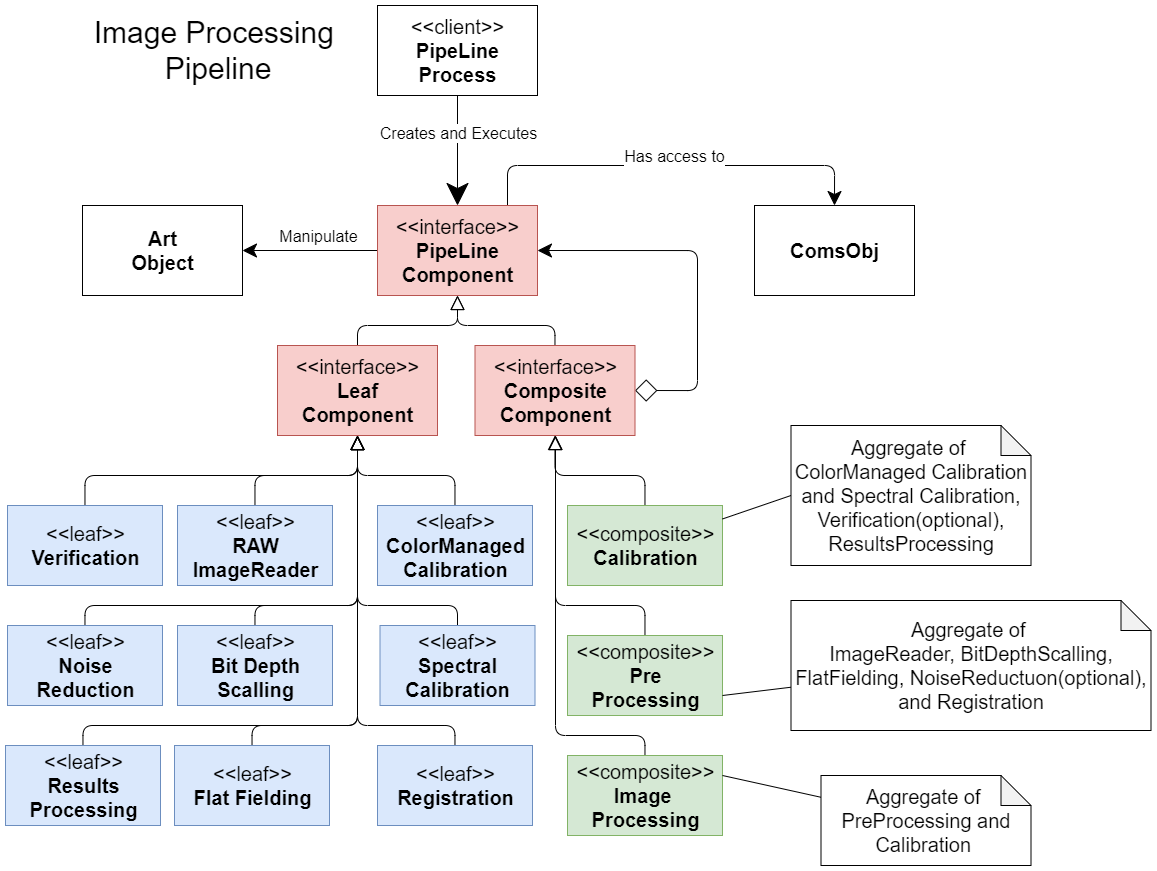

The diagram above was exported from draw.io. Its source (the exported page's mxGraphModel, read from the mxfile embedded in the PNG):
<mxGraphModel dx="6430" dy="2112" grid="1" gridSize="10" guides="1" tooltips="1" connect="1" arrows="1" fold="1" page="1" pageScale="1" pageWidth="850" pageHeight="1100" math="0" shadow="0">
  <root>
    <mxCell id="0" />
    <mxCell id="1" parent="0" />
    <mxCell id="2" style="edgeStyle=orthogonalEdgeStyle;rounded=1;orthogonalLoop=1;jettySize=auto;html=1;entryX=1;entryY=0.5;entryDx=0;entryDy=0;fontSize=16;endArrow=classic;endFill=1;startSize=20;endSize=12;" edge="1" source="8" target="35" parent="1">
      <mxGeometry relative="1" as="geometry">
        <Array as="points" />
      </mxGeometry>
    </mxCell>
    <mxCell id="3" value="Manipulate" style="edgeLabel;html=1;align=center;verticalAlign=middle;resizable=0;points=[];fontSize=16;" vertex="1" connectable="0" parent="2">
      <mxGeometry x="-0.1693" y="-2" relative="1" as="geometry">
        <mxPoint x="-4" y="-13" as="offset" />
      </mxGeometry>
    </mxCell>
    <mxCell id="4" style="edgeStyle=orthogonalEdgeStyle;rounded=1;orthogonalLoop=1;jettySize=auto;html=1;entryX=0.5;entryY=1;entryDx=0;entryDy=0;fontSize=16;endArrow=none;endFill=0;startSize=20;endSize=12;startArrow=classic;startFill=1;" edge="1" source="8" target="36" parent="1">
      <mxGeometry relative="1" as="geometry" />
    </mxCell>
    <mxCell id="5" value="Creates and Executes" style="edgeLabel;html=1;align=center;verticalAlign=middle;resizable=0;points=[];fontSize=16;" vertex="1" connectable="0" parent="4">
      <mxGeometry x="0.2063" relative="1" as="geometry">
        <mxPoint y="-6" as="offset" />
      </mxGeometry>
    </mxCell>
    <mxCell id="6" style="edgeStyle=orthogonalEdgeStyle;rounded=1;orthogonalLoop=1;jettySize=auto;html=1;endSize=12;startSize=20;entryX=0.5;entryY=0;entryDx=0;entryDy=0;" edge="1" source="8" target="37" parent="1">
      <mxGeometry relative="1" as="geometry">
        <Array as="points">
          <mxPoint x="-1700" y="-390" />
          <mxPoint x="-1373" y="-390" />
        </Array>
      </mxGeometry>
    </mxCell>
    <mxCell id="7" value="Has access to" style="edgeLabel;html=1;align=center;verticalAlign=middle;resizable=0;points=[];fontSize=16;" vertex="1" connectable="0" parent="6">
      <mxGeometry x="0.1198" y="2" relative="1" as="geometry">
        <mxPoint x="-22" y="-8" as="offset" />
      </mxGeometry>
    </mxCell>
    <mxCell id="8" value="&amp;lt;&amp;lt;interface&amp;gt;&amp;gt;&lt;br&gt;&lt;b&gt;PipeLine&lt;br&gt;Component&lt;br&gt;&lt;/b&gt;" style="html=1;fontSize=20;fillColor=#f8cecc;strokeColor=#b85450;" vertex="1" parent="1">
      <mxGeometry x="-1830" y="-350" width="160" height="90" as="geometry" />
    </mxCell>
    <mxCell id="9" style="edgeStyle=orthogonalEdgeStyle;rounded=1;orthogonalLoop=1;jettySize=auto;html=1;fontSize=20;endArrow=block;endFill=0;startSize=20;endSize=12;" edge="1" source="10" target="47" parent="1">
      <mxGeometry relative="1" as="geometry">
        <Array as="points">
          <mxPoint x="-1562" y="50" />
          <mxPoint x="-1652" y="50" />
        </Array>
      </mxGeometry>
    </mxCell>
    <mxCell id="10" value="&amp;lt;&amp;lt;composite&amp;gt;&amp;gt;&lt;br&gt;&lt;b&gt;Pre&lt;br&gt;Processing&lt;/b&gt;" style="html=1;fontSize=20;fillColor=#d5e8d4;strokeColor=#82b366;" vertex="1" parent="1">
      <mxGeometry x="-1640" y="80" width="155" height="80" as="geometry" />
    </mxCell>
    <mxCell id="11" style="edgeStyle=orthogonalEdgeStyle;rounded=1;orthogonalLoop=1;jettySize=auto;html=1;entryX=1;entryY=0.5;entryDx=0;entryDy=0;fontSize=20;startArrow=diamond;startFill=0;endArrow=classic;endFill=1;startSize=20;endSize=12;exitX=1;exitY=0.5;exitDx=0;exitDy=0;" edge="1" source="47" target="8" parent="1">
      <mxGeometry relative="1" as="geometry">
        <Array as="points">
          <mxPoint x="-1510" y="-165" />
          <mxPoint x="-1510" y="-305" />
        </Array>
        <mxPoint x="-1510" y="-180" as="sourcePoint" />
      </mxGeometry>
    </mxCell>
    <mxCell id="12" style="edgeStyle=orthogonalEdgeStyle;rounded=1;orthogonalLoop=1;jettySize=auto;html=1;fontSize=20;endArrow=block;endFill=0;startSize=20;endSize=12;" edge="1" source="13" target="47" parent="1">
      <mxGeometry relative="1" as="geometry" />
    </mxCell>
    <mxCell id="13" value="&amp;lt;&amp;lt;composite&amp;gt;&amp;gt;&lt;br&gt;&lt;b&gt;Calibration&lt;br&gt;&lt;/b&gt;" style="html=1;fontSize=20;fillColor=#d5e8d4;strokeColor=#82b366;" vertex="1" parent="1">
      <mxGeometry x="-1640" y="-50" width="155" height="80" as="geometry" />
    </mxCell>
    <mxCell id="14" style="edgeStyle=orthogonalEdgeStyle;rounded=1;orthogonalLoop=1;jettySize=auto;html=1;fontSize=20;endArrow=block;endFill=0;startSize=20;endSize=12;" edge="1" source="15" target="45" parent="1">
      <mxGeometry relative="1" as="geometry">
        <Array as="points">
          <mxPoint x="-1952" y="50" />
          <mxPoint x="-1850" y="50" />
        </Array>
      </mxGeometry>
    </mxCell>
    <mxCell id="15" value="&amp;lt;&amp;lt;leaf&amp;gt;&amp;gt;&lt;br&gt;&lt;b&gt;Bit Depth&lt;br&gt;Scalling&lt;br&gt;&lt;/b&gt;" style="html=1;fontSize=20;fillColor=#dae8fc;strokeColor=#6c8ebf;" vertex="1" parent="1">
      <mxGeometry x="-2030" y="70" width="155" height="80" as="geometry" />
    </mxCell>
    <mxCell id="16" style="edgeStyle=orthogonalEdgeStyle;rounded=1;orthogonalLoop=1;jettySize=auto;html=1;fontSize=20;endArrow=block;endFill=0;startSize=20;endSize=12;" edge="1" source="17" target="45" parent="1">
      <mxGeometry relative="1" as="geometry">
        <Array as="points">
          <mxPoint x="-1956" y="170" />
          <mxPoint x="-1850" y="170" />
        </Array>
      </mxGeometry>
    </mxCell>
    <mxCell id="17" value="&amp;lt;&amp;lt;leaf&amp;gt;&amp;gt;&lt;br&gt;&lt;b&gt;Flat Fielding&lt;br&gt;&lt;/b&gt;" style="html=1;fontSize=20;fillColor=#dae8fc;strokeColor=#6c8ebf;" vertex="1" parent="1">
      <mxGeometry x="-2033" y="190" width="155" height="80" as="geometry" />
    </mxCell>
    <mxCell id="18" style="edgeStyle=orthogonalEdgeStyle;rounded=1;orthogonalLoop=1;jettySize=auto;html=1;fontSize=20;endArrow=block;endFill=0;startSize=20;endSize=12;" edge="1" source="19" target="45" parent="1">
      <mxGeometry relative="1" as="geometry">
        <Array as="points">
          <mxPoint x="-1752" y="170" />
          <mxPoint x="-1850" y="170" />
        </Array>
      </mxGeometry>
    </mxCell>
    <mxCell id="19" value="&amp;lt;&amp;lt;leaf&amp;gt;&amp;gt;&lt;br&gt;&lt;b&gt;Registration&lt;/b&gt;&lt;b&gt;&lt;br&gt;&lt;/b&gt;" style="html=1;fontSize=20;fillColor=#dae8fc;strokeColor=#6c8ebf;" vertex="1" parent="1">
      <mxGeometry x="-1830" y="190" width="155" height="80" as="geometry" />
    </mxCell>
    <mxCell id="20" style="edgeStyle=orthogonalEdgeStyle;rounded=1;orthogonalLoop=1;jettySize=auto;html=1;entryX=0.5;entryY=1;entryDx=0;entryDy=0;fontSize=20;endArrow=block;endFill=0;startSize=20;endSize=12;" edge="1" source="21" target="45" parent="1">
      <mxGeometry relative="1" as="geometry" />
    </mxCell>
    <mxCell id="21" value="&amp;lt;&amp;lt;leaf&amp;gt;&amp;gt;&lt;br&gt;&lt;b&gt;RAW&lt;br&gt;ImageReader&lt;br&gt;&lt;/b&gt;" style="html=1;fontSize=20;fillColor=#dae8fc;strokeColor=#6c8ebf;" vertex="1" parent="1">
      <mxGeometry x="-2030" y="-50" width="155" height="80" as="geometry" />
    </mxCell>
    <mxCell id="22" style="edgeStyle=orthogonalEdgeStyle;rounded=1;orthogonalLoop=1;jettySize=auto;html=1;fontSize=20;endArrow=block;endFill=0;startSize=20;endSize=12;exitX=0.5;exitY=0;exitDx=0;exitDy=0;" edge="1" source="23" target="45" parent="1">
      <mxGeometry relative="1" as="geometry">
        <Array as="points">
          <mxPoint x="-1750" y="50" />
          <mxPoint x="-1850" y="50" />
        </Array>
      </mxGeometry>
    </mxCell>
    <mxCell id="23" value="&amp;lt;&amp;lt;leaf&amp;gt;&amp;gt;&lt;br&gt;&lt;b&gt;Spectral&lt;br&gt;Calibration&lt;br&gt;&lt;/b&gt;" style="html=1;fontSize=20;fillColor=#dae8fc;strokeColor=#6c8ebf;" vertex="1" parent="1">
      <mxGeometry x="-1827.5" y="70" width="155" height="80" as="geometry" />
    </mxCell>
    <mxCell id="24" style="edgeStyle=orthogonalEdgeStyle;rounded=1;orthogonalLoop=1;jettySize=auto;html=1;fontSize=20;endArrow=block;endFill=0;startSize=20;endSize=12;" edge="1" source="25" target="45" parent="1">
      <mxGeometry relative="1" as="geometry" />
    </mxCell>
    <mxCell id="25" value="&amp;lt;&amp;lt;leaf&amp;gt;&amp;gt;&lt;br&gt;&lt;b&gt;ColorManaged&lt;br&gt;Calibration&lt;br&gt;&lt;/b&gt;" style="html=1;fontSize=20;fillColor=#dae8fc;strokeColor=#6c8ebf;" vertex="1" parent="1">
      <mxGeometry x="-1830" y="-50" width="155" height="80" as="geometry" />
    </mxCell>
    <mxCell id="26" style="edgeStyle=orthogonalEdgeStyle;rounded=1;orthogonalLoop=1;jettySize=auto;html=1;fontSize=20;endArrow=block;endFill=0;startSize=20;endSize=12;" edge="1" source="27" target="47" parent="1">
      <mxGeometry relative="1" as="geometry">
        <Array as="points">
          <mxPoint x="-1562" y="180" />
          <mxPoint x="-1652" y="180" />
        </Array>
      </mxGeometry>
    </mxCell>
    <mxCell id="27" value="&amp;lt;&amp;lt;composite&amp;gt;&amp;gt;&lt;br&gt;&lt;b&gt;Image &lt;br&gt;Processing&lt;/b&gt;" style="html=1;fontSize=20;fillColor=#d5e8d4;strokeColor=#82b366;" vertex="1" parent="1">
      <mxGeometry x="-1640" y="200" width="155" height="80" as="geometry" />
    </mxCell>
    <mxCell id="28" value="Image Processing&amp;nbsp;&lt;br&gt;Pipeline" style="text;html=1;strokeColor=none;fillColor=none;align=center;verticalAlign=middle;whiteSpace=wrap;rounded=0;fontSize=30;" vertex="1" parent="1">
      <mxGeometry x="-2115" y="-545" width="252" height="80" as="geometry" />
    </mxCell>
    <mxCell id="29" style="rounded=1;orthogonalLoop=1;jettySize=auto;html=1;entryX=1;entryY=0.25;entryDx=0;entryDy=0;fontSize=20;startArrow=none;startFill=0;endArrow=none;endFill=0;startSize=10;endSize=10;" edge="1" source="30" target="27" parent="1">
      <mxGeometry relative="1" as="geometry" />
    </mxCell>
    <mxCell id="30" value="&lt;font style=&quot;font-size: 20px&quot;&gt;Aggregate of&amp;nbsp;&lt;br&gt;PreProcessing and Calibration&amp;nbsp;&lt;br style=&quot;font-size: 20px&quot;&gt;&lt;/font&gt;" style="shape=note;whiteSpace=wrap;html=1;backgroundOutline=1;darkOpacity=0.05;fontSize=20;" vertex="1" parent="1">
      <mxGeometry x="-1386.5" y="220" width="210" height="90" as="geometry" />
    </mxCell>
    <mxCell id="31" style="rounded=1;orthogonalLoop=1;jettySize=auto;html=1;entryX=1;entryY=0.75;entryDx=0;entryDy=0;fontSize=20;startArrow=none;startFill=0;endArrow=none;endFill=0;startSize=10;endSize=10;" edge="1" source="32" target="10" parent="1">
      <mxGeometry relative="1" as="geometry" />
    </mxCell>
    <mxCell id="32" value="&lt;font style=&quot;font-size: 20px&quot;&gt;Aggregate of&amp;nbsp;&lt;br&gt;&lt;/font&gt;&lt;div&gt;&lt;font style=&quot;font-size: 20px&quot;&gt;ImageReader, BitDepthScalling, FlatFielding, NoiseReductuon(optional), and Registration&lt;/font&gt;&lt;/div&gt;" style="shape=note;whiteSpace=wrap;html=1;backgroundOutline=1;darkOpacity=0.05;fontSize=20;" vertex="1" parent="1">
      <mxGeometry x="-1416.5" y="45" width="360" height="130" as="geometry" />
    </mxCell>
    <mxCell id="33" style="rounded=1;orthogonalLoop=1;jettySize=auto;html=1;fontSize=20;startArrow=none;startFill=0;endArrow=none;endFill=0;startSize=10;endSize=10;exitX=0;exitY=0.5;exitDx=0;exitDy=0;exitPerimeter=0;" edge="1" source="34" target="13" parent="1">
      <mxGeometry relative="1" as="geometry" />
    </mxCell>
    <mxCell id="34" value="&lt;font style=&quot;font-size: 20px&quot;&gt;Aggregate of&amp;nbsp;&lt;br&gt;ColorManaged Calibration and Spectral Calibration, Verification(optional), ResultsProcessing&lt;br style=&quot;font-size: 20px&quot;&gt;&lt;/font&gt;" style="shape=note;whiteSpace=wrap;html=1;backgroundOutline=1;darkOpacity=0.05;fontSize=20;" vertex="1" parent="1">
      <mxGeometry x="-1416.5" y="-130" width="240" height="140" as="geometry" />
    </mxCell>
    <mxCell id="35" value="&lt;b&gt;Art&lt;br&gt;Object&lt;br&gt;&lt;/b&gt;" style="html=1;fontSize=20;" vertex="1" parent="1">
      <mxGeometry x="-2125" y="-350" width="160" height="90" as="geometry" />
    </mxCell>
    <mxCell id="36" value="&amp;lt;&amp;lt;client&amp;gt;&amp;gt;&lt;br&gt;&lt;b&gt;PipeLine&lt;/b&gt;&lt;br&gt;&lt;b&gt;Process&lt;/b&gt;" style="html=1;fontSize=20;" vertex="1" parent="1">
      <mxGeometry x="-1830" y="-550" width="160" height="90" as="geometry" />
    </mxCell>
    <mxCell id="37" value="&lt;b&gt;ComsObj&lt;br&gt;&lt;/b&gt;" style="html=1;fontSize=20;" vertex="1" parent="1">
      <mxGeometry x="-1453" y="-350" width="160" height="90" as="geometry" />
    </mxCell>
    <mxCell id="38" style="edgeStyle=orthogonalEdgeStyle;rounded=1;orthogonalLoop=1;jettySize=auto;html=1;fontSize=20;endArrow=block;endFill=0;startSize=20;endSize=12;" edge="1" source="39" target="45" parent="1">
      <mxGeometry relative="1" as="geometry">
        <Array as="points">
          <mxPoint x="-2122" y="50" />
          <mxPoint x="-1850" y="50" />
        </Array>
      </mxGeometry>
    </mxCell>
    <mxCell id="39" value="&amp;lt;&amp;lt;leaf&amp;gt;&amp;gt;&lt;br&gt;&lt;b&gt;Noise&lt;br&gt;Reduction&lt;br&gt;&lt;/b&gt;" style="html=1;fontSize=20;fillColor=#dae8fc;strokeColor=#6c8ebf;" vertex="1" parent="1">
      <mxGeometry x="-2200" y="70" width="155" height="80" as="geometry" />
    </mxCell>
    <mxCell id="40" style="edgeStyle=orthogonalEdgeStyle;rounded=1;orthogonalLoop=1;jettySize=auto;html=1;fontSize=20;endArrow=block;endFill=0;startSize=20;endSize=12;" edge="1" source="41" target="45" parent="1">
      <mxGeometry relative="1" as="geometry">
        <Array as="points">
          <mxPoint x="-2124" y="170" />
          <mxPoint x="-1850" y="170" />
        </Array>
      </mxGeometry>
    </mxCell>
    <mxCell id="41" value="&amp;lt;&amp;lt;leaf&amp;gt;&amp;gt;&lt;br&gt;&lt;b&gt;Results&lt;br&gt;Processing&lt;br&gt;&lt;/b&gt;" style="html=1;fontSize=20;fillColor=#dae8fc;strokeColor=#6c8ebf;" vertex="1" parent="1">
      <mxGeometry x="-2202" y="190" width="155" height="80" as="geometry" />
    </mxCell>
    <mxCell id="42" style="edgeStyle=orthogonalEdgeStyle;rounded=1;orthogonalLoop=1;jettySize=auto;html=1;fontSize=20;endArrow=block;endFill=0;startSize=20;endSize=12;" edge="1" source="43" target="45" parent="1">
      <mxGeometry relative="1" as="geometry">
        <Array as="points">
          <mxPoint x="-2122" y="-80" />
          <mxPoint x="-1850" y="-80" />
        </Array>
      </mxGeometry>
    </mxCell>
    <mxCell id="43" value="&amp;lt;&amp;lt;leaf&amp;gt;&amp;gt;&lt;br&gt;&lt;b&gt;Verification&lt;br&gt;&lt;/b&gt;" style="html=1;fontSize=20;fillColor=#dae8fc;strokeColor=#6c8ebf;" vertex="1" parent="1">
      <mxGeometry x="-2200" y="-50" width="155" height="80" as="geometry" />
    </mxCell>
    <mxCell id="44" style="edgeStyle=orthogonalEdgeStyle;rounded=1;orthogonalLoop=1;jettySize=auto;html=1;fontSize=20;endArrow=block;endFill=0;startSize=20;endSize=12;" edge="1" source="45" target="8" parent="1">
      <mxGeometry relative="1" as="geometry" />
    </mxCell>
    <mxCell id="45" value="&amp;lt;&amp;lt;interface&amp;gt;&amp;gt;&lt;br&gt;&lt;b&gt;Leaf&lt;br&gt;Component&lt;br&gt;&lt;/b&gt;" style="html=1;fontSize=20;fillColor=#f8cecc;strokeColor=#b85450;" vertex="1" parent="1">
      <mxGeometry x="-1930" y="-210" width="160" height="90" as="geometry" />
    </mxCell>
    <mxCell id="46" style="edgeStyle=orthogonalEdgeStyle;rounded=1;orthogonalLoop=1;jettySize=auto;html=1;fontSize=20;endArrow=block;endFill=0;startSize=20;endSize=12;" edge="1" source="47" target="8" parent="1">
      <mxGeometry relative="1" as="geometry" />
    </mxCell>
    <mxCell id="47" value="&amp;lt;&amp;lt;interface&amp;gt;&amp;gt;&lt;br&gt;&lt;b&gt;Composite&lt;/b&gt;&lt;br&gt;&lt;b&gt;Component&lt;/b&gt;" style="html=1;fontSize=20;fillColor=#f8cecc;strokeColor=#b85450;" vertex="1" parent="1">
      <mxGeometry x="-1732.5" y="-210" width="160" height="90" as="geometry" />
    </mxCell>
  </root>
</mxGraphModel>